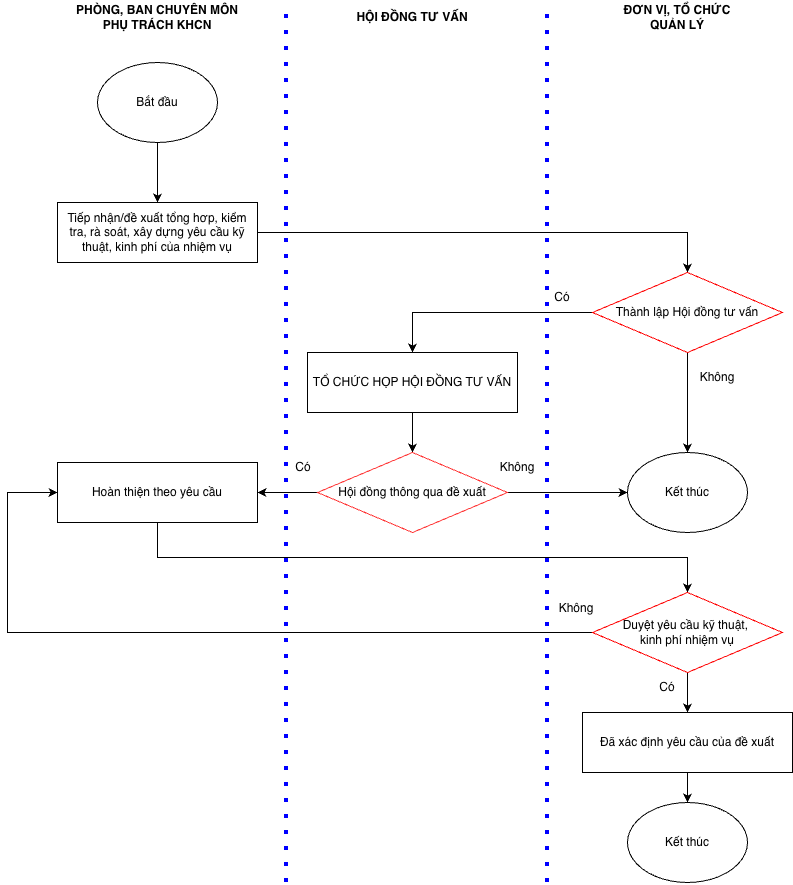

The diagram above was exported from draw.io. Its source (the exported page's mxGraphModel, read from the mxfile embedded in the PNG):
<mxGraphModel dx="2134" dy="1091" grid="1" gridSize="10" guides="1" tooltips="1" connect="1" arrows="1" fold="1" page="1" pageScale="1" pageWidth="850" pageHeight="1100" math="0" shadow="0">
  <root>
    <mxCell id="0" />
    <mxCell id="1" parent="0" />
    <mxCell id="uBngVIWxDnPl2Qq7cEHa-1" edge="1" parent="1" source="TFd-eZ-8_MzsgJGu1Sx7-1" style="edgeStyle=orthogonalEdgeStyle;rounded=0;orthogonalLoop=1;jettySize=auto;html=1;entryX=0.5;entryY=0;entryDx=0;entryDy=0;" target="TFd-eZ-8_MzsgJGu1Sx7-2">
      <mxGeometry relative="1" as="geometry" />
    </mxCell>
    <mxCell id="TFd-eZ-8_MzsgJGu1Sx7-1" parent="1" style="ellipse;whiteSpace=wrap;html=1;" value="Bắt đầu" vertex="1">
      <mxGeometry height="80" width="120" x="70" y="100" as="geometry" />
    </mxCell>
    <mxCell id="uBngVIWxDnPl2Qq7cEHa-4" edge="1" parent="1" source="TFd-eZ-8_MzsgJGu1Sx7-2" style="edgeStyle=orthogonalEdgeStyle;rounded=0;orthogonalLoop=1;jettySize=auto;html=1;entryX=0.5;entryY=0;entryDx=0;entryDy=0;" target="uBngVIWxDnPl2Qq7cEHa-2">
      <mxGeometry relative="1" as="geometry" />
    </mxCell>
    <mxCell id="TFd-eZ-8_MzsgJGu1Sx7-2" parent="1" style="rounded=0;whiteSpace=wrap;html=1;" value="Tiếp nhận/đề xuất tổng hơp, kiểm tra, rà soát, xây dựng yêu cầu kỹ thuật, kinh phí của nhiệm vụ" vertex="1">
      <mxGeometry height="60" width="200" x="30" y="240" as="geometry" />
    </mxCell>
    <mxCell id="uBngVIWxDnPl2Qq7cEHa-8" edge="1" parent="1" source="TFd-eZ-8_MzsgJGu1Sx7-3" style="edgeStyle=orthogonalEdgeStyle;rounded=0;orthogonalLoop=1;jettySize=auto;html=1;entryX=0.5;entryY=0;entryDx=0;entryDy=0;" target="uBngVIWxDnPl2Qq7cEHa-6">
      <mxGeometry relative="1" as="geometry" />
    </mxCell>
    <mxCell id="TFd-eZ-8_MzsgJGu1Sx7-3" parent="1" style="rounded=0;whiteSpace=wrap;html=1;" value="TỔ CHỨC HỌP HỘI ĐỒNG TƯ VẤN" vertex="1">
      <mxGeometry height="60" width="210" x="280" y="390" as="geometry" />
    </mxCell>
    <mxCell id="uBngVIWxDnPl2Qq7cEHa-5" edge="1" parent="1" source="uBngVIWxDnPl2Qq7cEHa-2" style="edgeStyle=orthogonalEdgeStyle;rounded=0;orthogonalLoop=1;jettySize=auto;html=1;entryX=0.5;entryY=0;entryDx=0;entryDy=0;" target="uBngVIWxDnPl2Qq7cEHa-3">
      <mxGeometry relative="1" as="geometry" />
    </mxCell>
    <mxCell id="uBngVIWxDnPl2Qq7cEHa-7" edge="1" parent="1" source="uBngVIWxDnPl2Qq7cEHa-2" style="edgeStyle=orthogonalEdgeStyle;rounded=0;orthogonalLoop=1;jettySize=auto;html=1;entryX=0.5;entryY=0;entryDx=0;entryDy=0;" target="TFd-eZ-8_MzsgJGu1Sx7-3">
      <mxGeometry relative="1" as="geometry" />
    </mxCell>
    <mxCell id="uBngVIWxDnPl2Qq7cEHa-2" parent="1" style="rhombus;whiteSpace=wrap;html=1;strokeColor=#FF0000;" value="Thành lập Hội đồng tư vấn" vertex="1">
      <mxGeometry height="80" width="190" x="565" y="310" as="geometry" />
    </mxCell>
    <mxCell id="uBngVIWxDnPl2Qq7cEHa-3" parent="1" style="ellipse;whiteSpace=wrap;html=1;" value="Kết thúc" vertex="1">
      <mxGeometry height="80" width="120" x="600" y="490" as="geometry" />
    </mxCell>
    <mxCell id="uBngVIWxDnPl2Qq7cEHa-9" edge="1" parent="1" source="uBngVIWxDnPl2Qq7cEHa-6" style="edgeStyle=orthogonalEdgeStyle;rounded=0;orthogonalLoop=1;jettySize=auto;html=1;entryX=0;entryY=0.5;entryDx=0;entryDy=0;" target="uBngVIWxDnPl2Qq7cEHa-3">
      <mxGeometry relative="1" as="geometry" />
    </mxCell>
    <mxCell id="uBngVIWxDnPl2Qq7cEHa-11" edge="1" parent="1" source="uBngVIWxDnPl2Qq7cEHa-6" style="edgeStyle=orthogonalEdgeStyle;rounded=0;orthogonalLoop=1;jettySize=auto;html=1;entryX=1;entryY=0.5;entryDx=0;entryDy=0;" target="uBngVIWxDnPl2Qq7cEHa-10">
      <mxGeometry relative="1" as="geometry" />
    </mxCell>
    <mxCell id="uBngVIWxDnPl2Qq7cEHa-6" parent="1" style="rhombus;whiteSpace=wrap;html=1;strokeColor=#FF3333;" value="Hội đồng thông qua đề xuất" vertex="1">
      <mxGeometry height="80" width="190" x="290" y="490" as="geometry" />
    </mxCell>
    <mxCell id="uBngVIWxDnPl2Qq7cEHa-13" edge="1" parent="1" source="uBngVIWxDnPl2Qq7cEHa-10" style="edgeStyle=orthogonalEdgeStyle;rounded=0;orthogonalLoop=1;jettySize=auto;html=1;entryX=0.5;entryY=0;entryDx=0;entryDy=0;exitX=0.5;exitY=1;exitDx=0;exitDy=0;" target="uBngVIWxDnPl2Qq7cEHa-12">
      <mxGeometry relative="1" as="geometry" />
    </mxCell>
    <mxCell id="uBngVIWxDnPl2Qq7cEHa-10" parent="1" style="rounded=0;whiteSpace=wrap;html=1;" value="Hoàn thiện theo yêu cầu" vertex="1">
      <mxGeometry height="60" width="200" x="30" y="500" as="geometry" />
    </mxCell>
    <mxCell id="uBngVIWxDnPl2Qq7cEHa-14" edge="1" parent="1" source="uBngVIWxDnPl2Qq7cEHa-12" style="edgeStyle=orthogonalEdgeStyle;rounded=0;orthogonalLoop=1;jettySize=auto;html=1;entryX=0;entryY=0.5;entryDx=0;entryDy=0;" target="uBngVIWxDnPl2Qq7cEHa-10">
      <mxGeometry relative="1" as="geometry">
        <Array as="points">
          <mxPoint x="-20" y="670" />
          <mxPoint x="-20" y="530" />
        </Array>
      </mxGeometry>
    </mxCell>
    <mxCell id="uBngVIWxDnPl2Qq7cEHa-17" edge="1" parent="1" source="uBngVIWxDnPl2Qq7cEHa-12" style="edgeStyle=orthogonalEdgeStyle;rounded=0;orthogonalLoop=1;jettySize=auto;html=1;" target="uBngVIWxDnPl2Qq7cEHa-16">
      <mxGeometry relative="1" as="geometry" />
    </mxCell>
    <mxCell id="uBngVIWxDnPl2Qq7cEHa-12" parent="1" style="rhombus;whiteSpace=wrap;html=1;strokeColor=#FF0000;" value="Duyệt yêu cầu kỹ thuật,&amp;nbsp;&lt;div&gt;kinh phí nhiệm vụ&lt;/div&gt;" vertex="1">
      <mxGeometry height="80" width="190" x="565" y="630" as="geometry" />
    </mxCell>
    <mxCell id="uBngVIWxDnPl2Qq7cEHa-19" edge="1" parent="1" source="uBngVIWxDnPl2Qq7cEHa-16" style="edgeStyle=orthogonalEdgeStyle;rounded=0;orthogonalLoop=1;jettySize=auto;html=1;" target="uBngVIWxDnPl2Qq7cEHa-18" value="">
      <mxGeometry relative="1" as="geometry" />
    </mxCell>
    <mxCell id="uBngVIWxDnPl2Qq7cEHa-16" parent="1" style="rounded=0;whiteSpace=wrap;html=1;" value="Đã xác định yêu cầu của đề xuất" vertex="1">
      <mxGeometry height="60" width="210" x="555" y="750" as="geometry" />
    </mxCell>
    <mxCell id="uBngVIWxDnPl2Qq7cEHa-18" parent="1" style="ellipse;whiteSpace=wrap;html=1;" value="Kết thúc" vertex="1">
      <mxGeometry height="80" width="120" x="600" y="840" as="geometry" />
    </mxCell>
    <mxCell id="uBngVIWxDnPl2Qq7cEHa-20" parent="1" style="text;html=1;whiteSpace=wrap;strokeColor=none;fillColor=none;align=center;verticalAlign=middle;rounded=0;" value="Có" vertex="1">
      <mxGeometry height="30" width="60" x="505" y="320" as="geometry" />
    </mxCell>
    <mxCell id="uBngVIWxDnPl2Qq7cEHa-21" parent="1" style="text;html=1;whiteSpace=wrap;strokeColor=none;fillColor=none;align=center;verticalAlign=middle;rounded=0;" value="Không" vertex="1">
      <mxGeometry height="30" width="60" x="660" y="400" as="geometry" />
    </mxCell>
    <mxCell id="uBngVIWxDnPl2Qq7cEHa-22" parent="1" style="text;html=1;whiteSpace=wrap;strokeColor=none;fillColor=none;align=center;verticalAlign=middle;rounded=0;" value="Không" vertex="1">
      <mxGeometry height="30" width="60" x="460" y="490" as="geometry" />
    </mxCell>
    <mxCell id="uBngVIWxDnPl2Qq7cEHa-23" parent="1" style="text;html=1;whiteSpace=wrap;strokeColor=none;fillColor=none;align=center;verticalAlign=middle;rounded=0;" value="Có" vertex="1">
      <mxGeometry height="30" width="60" x="246" y="490" as="geometry" />
    </mxCell>
    <mxCell id="uBngVIWxDnPl2Qq7cEHa-24" parent="1" style="text;html=1;whiteSpace=wrap;strokeColor=none;fillColor=none;align=center;verticalAlign=middle;rounded=0;" value="Không" vertex="1">
      <mxGeometry height="30" width="60" x="519" y="631" as="geometry" />
    </mxCell>
    <mxCell id="uBngVIWxDnPl2Qq7cEHa-25" parent="1" style="text;html=1;whiteSpace=wrap;strokeColor=none;fillColor=none;align=center;verticalAlign=middle;rounded=0;" value="Có" vertex="1">
      <mxGeometry height="30" width="60" x="610" y="710" as="geometry" />
    </mxCell>
    <mxCell id="I5mTHd4tYGBk-wDr1bko-1" edge="1" parent="1" style="endArrow=none;dashed=1;html=1;dashPattern=1 3;strokeWidth=4;rounded=0;strokeColor=#0000FF;" value="">
      <mxGeometry height="50" relative="1" width="50" as="geometry">
        <mxPoint x="259" y="920" as="sourcePoint" />
        <mxPoint x="259" y="40" as="targetPoint" />
      </mxGeometry>
    </mxCell>
    <mxCell id="I5mTHd4tYGBk-wDr1bko-2" edge="1" parent="1" style="endArrow=none;dashed=1;html=1;dashPattern=1 3;strokeWidth=4;rounded=0;strokeColor=#0000FF;" value="">
      <mxGeometry height="50" relative="1" width="50" as="geometry">
        <mxPoint x="520" y="920" as="sourcePoint" />
        <mxPoint x="520" y="40" as="targetPoint" />
      </mxGeometry>
    </mxCell>
    <mxCell id="I5mTHd4tYGBk-wDr1bko-4" parent="1" style="text;html=1;whiteSpace=wrap;strokeColor=none;fillColor=none;align=center;verticalAlign=middle;rounded=0;" value="&lt;b&gt;PHÒNG, BAN CHUYÊN MÔN PHỤ TRÁCH KHCN&lt;/b&gt;" vertex="1">
      <mxGeometry height="30" width="170" x="45" y="40" as="geometry" />
    </mxCell>
    <mxCell id="I5mTHd4tYGBk-wDr1bko-5" parent="1" style="text;html=1;whiteSpace=wrap;strokeColor=none;fillColor=none;align=center;verticalAlign=middle;rounded=0;" value="&lt;b&gt;HỘI ĐỒNG TƯ VẤN&lt;/b&gt;" vertex="1">
      <mxGeometry height="30" width="170" x="300" y="40" as="geometry" />
    </mxCell>
    <mxCell id="I5mTHd4tYGBk-wDr1bko-6" parent="1" style="text;html=1;whiteSpace=wrap;strokeColor=none;fillColor=none;align=center;verticalAlign=middle;rounded=0;" value="&lt;b&gt;ĐƠN VỊ, TỔ CHỨC&lt;br&gt;QUẢN LÝ&lt;/b&gt;" vertex="1">
      <mxGeometry height="30" width="170" x="565" y="40" as="geometry" />
    </mxCell>
  </root>
</mxGraphModel>